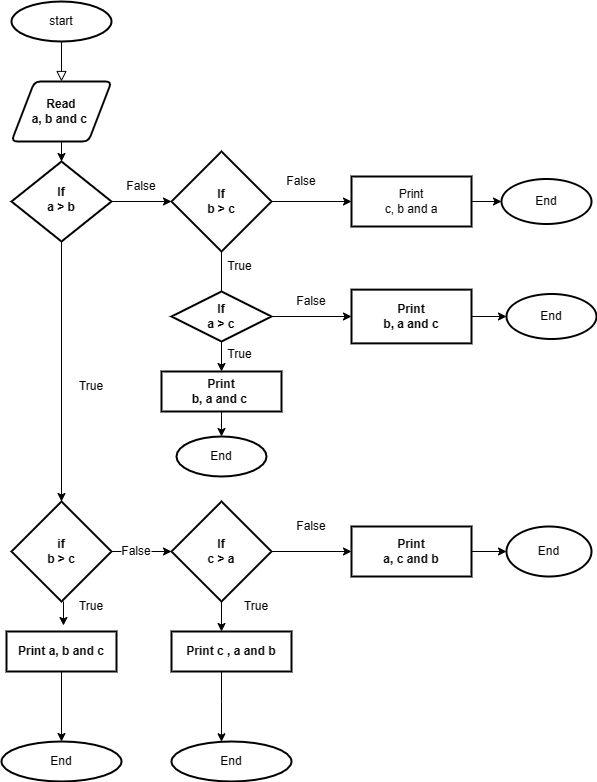

The diagram above was exported from draw.io. Its source (the exported page's mxGraphModel, read from the mxfile embedded in the PNG):
<mxGraphModel dx="1054" dy="614" grid="1" gridSize="10" guides="1" tooltips="1" connect="1" arrows="1" fold="1" page="1" pageScale="1" pageWidth="827" pageHeight="1169" math="0" shadow="0">
  <root>
    <mxCell id="WIyWlLk6GJQsqaUBKTNV-0" />
    <mxCell id="WIyWlLk6GJQsqaUBKTNV-1" parent="WIyWlLk6GJQsqaUBKTNV-0" />
    <mxCell id="WIyWlLk6GJQsqaUBKTNV-2" value="" style="rounded=0;html=1;jettySize=auto;orthogonalLoop=1;fontSize=11;endArrow=block;endFill=0;endSize=8;strokeWidth=1;shadow=0;labelBackgroundColor=none;edgeStyle=orthogonalEdgeStyle;entryX=0.5;entryY=0;entryDx=0;entryDy=0;startArrow=none;" parent="WIyWlLk6GJQsqaUBKTNV-1" target="OAF-meKxh66RlrV3Jdtu-1" edge="1">
      <mxGeometry relative="1" as="geometry">
        <mxPoint x="220" y="170" as="sourcePoint" />
        <mxPoint x="220" y="170" as="targetPoint" />
      </mxGeometry>
    </mxCell>
    <mxCell id="OAF-meKxh66RlrV3Jdtu-8" value="" style="edgeStyle=orthogonalEdgeStyle;rounded=0;orthogonalLoop=1;jettySize=auto;html=1;entryX=0.5;entryY=0;entryDx=0;entryDy=0;entryPerimeter=0;" parent="WIyWlLk6GJQsqaUBKTNV-1" source="WIyWlLk6GJQsqaUBKTNV-10" target="OAF-meKxh66RlrV3Jdtu-10" edge="1">
      <mxGeometry relative="1" as="geometry">
        <mxPoint x="220" y="430" as="targetPoint" />
      </mxGeometry>
    </mxCell>
    <mxCell id="WIyWlLk6GJQsqaUBKTNV-10" value="&lt;b&gt;If&lt;br&gt;a &amp;gt; b&lt;/b&gt;" style="rhombus;whiteSpace=wrap;html=1;shadow=0;fontFamily=Helvetica;fontSize=12;align=center;strokeWidth=2;spacing=6;spacingTop=-4;" parent="WIyWlLk6GJQsqaUBKTNV-1" vertex="1">
      <mxGeometry x="170" y="290" width="100" height="80" as="geometry" />
    </mxCell>
    <mxCell id="OAF-meKxh66RlrV3Jdtu-7" value="" style="edgeStyle=orthogonalEdgeStyle;rounded=0;orthogonalLoop=1;jettySize=auto;html=1;" parent="WIyWlLk6GJQsqaUBKTNV-1" source="OAF-meKxh66RlrV3Jdtu-1" target="WIyWlLk6GJQsqaUBKTNV-10" edge="1">
      <mxGeometry relative="1" as="geometry" />
    </mxCell>
    <mxCell id="OAF-meKxh66RlrV3Jdtu-1" value="&lt;b&gt;Read&lt;br&gt;a, b and c&amp;nbsp;&lt;/b&gt;" style="shape=parallelogram;html=1;strokeWidth=2;perimeter=parallelogramPerimeter;whiteSpace=wrap;rounded=1;arcSize=12;size=0.23;" parent="WIyWlLk6GJQsqaUBKTNV-1" vertex="1">
      <mxGeometry x="170" y="210" width="100" height="60" as="geometry" />
    </mxCell>
    <mxCell id="OAF-meKxh66RlrV3Jdtu-13" value="" style="edgeStyle=orthogonalEdgeStyle;rounded=0;orthogonalLoop=1;jettySize=auto;html=1;" parent="WIyWlLk6GJQsqaUBKTNV-1" source="OAF-meKxh66RlrV3Jdtu-10" edge="1">
      <mxGeometry relative="1" as="geometry">
        <mxPoint x="220" y="700" as="targetPoint" />
        <Array as="points">
          <mxPoint x="220" y="550" />
          <mxPoint x="220" y="550" />
        </Array>
      </mxGeometry>
    </mxCell>
    <mxCell id="OAF-meKxh66RlrV3Jdtu-10" value="&lt;b&gt;if&lt;br&gt;b &amp;gt; c&lt;/b&gt;" style="strokeWidth=2;html=1;shape=mxgraph.flowchart.decision;whiteSpace=wrap;" parent="WIyWlLk6GJQsqaUBKTNV-1" vertex="1">
      <mxGeometry x="170" y="630" width="100" height="100" as="geometry" />
    </mxCell>
    <mxCell id="OAF-meKxh66RlrV3Jdtu-11" style="edgeStyle=orthogonalEdgeStyle;rounded=0;orthogonalLoop=1;jettySize=auto;html=1;exitX=0.5;exitY=1;exitDx=0;exitDy=0;exitPerimeter=0;" parent="WIyWlLk6GJQsqaUBKTNV-1" source="OAF-meKxh66RlrV3Jdtu-10" target="OAF-meKxh66RlrV3Jdtu-10" edge="1">
      <mxGeometry relative="1" as="geometry" />
    </mxCell>
    <mxCell id="OAF-meKxh66RlrV3Jdtu-89" value="" style="edgeStyle=orthogonalEdgeStyle;rounded=0;orthogonalLoop=1;jettySize=auto;html=1;" parent="WIyWlLk6GJQsqaUBKTNV-1" source="OAF-meKxh66RlrV3Jdtu-12" target="OAF-meKxh66RlrV3Jdtu-88" edge="1">
      <mxGeometry relative="1" as="geometry" />
    </mxCell>
    <mxCell id="OAF-meKxh66RlrV3Jdtu-12" value="&lt;b&gt;Print a, b and c&lt;/b&gt;" style="whiteSpace=wrap;html=1;strokeWidth=2;" parent="WIyWlLk6GJQsqaUBKTNV-1" vertex="1">
      <mxGeometry x="165" y="760" width="110" height="40" as="geometry" />
    </mxCell>
    <mxCell id="OAF-meKxh66RlrV3Jdtu-14" value="True" style="text;html=1;strokeColor=none;fillColor=none;align=center;verticalAlign=middle;whiteSpace=wrap;rounded=0;" parent="WIyWlLk6GJQsqaUBKTNV-1" vertex="1">
      <mxGeometry x="220" y="500" width="60" height="30" as="geometry" />
    </mxCell>
    <mxCell id="OAF-meKxh66RlrV3Jdtu-40" value="" style="edgeStyle=orthogonalEdgeStyle;rounded=0;orthogonalLoop=1;jettySize=auto;html=1;" parent="WIyWlLk6GJQsqaUBKTNV-1" source="OAF-meKxh66RlrV3Jdtu-17" target="OAF-meKxh66RlrV3Jdtu-39" edge="1">
      <mxGeometry relative="1" as="geometry" />
    </mxCell>
    <mxCell id="OAF-meKxh66RlrV3Jdtu-42" value="" style="edgeStyle=orthogonalEdgeStyle;rounded=0;orthogonalLoop=1;jettySize=auto;html=1;" parent="WIyWlLk6GJQsqaUBKTNV-1" source="OAF-meKxh66RlrV3Jdtu-17" target="OAF-meKxh66RlrV3Jdtu-22" edge="1">
      <mxGeometry relative="1" as="geometry">
        <Array as="points">
          <mxPoint x="390" y="710" />
          <mxPoint x="390" y="710" />
        </Array>
      </mxGeometry>
    </mxCell>
    <mxCell id="OAF-meKxh66RlrV3Jdtu-17" value="&lt;b&gt;If&lt;br&gt;c &amp;gt; a&lt;/b&gt;" style="strokeWidth=2;html=1;shape=mxgraph.flowchart.decision;whiteSpace=wrap;" parent="WIyWlLk6GJQsqaUBKTNV-1" vertex="1">
      <mxGeometry x="330" y="630" width="100" height="100" as="geometry" />
    </mxCell>
    <mxCell id="OAF-meKxh66RlrV3Jdtu-91" value="" style="edgeStyle=orthogonalEdgeStyle;rounded=0;orthogonalLoop=1;jettySize=auto;html=1;" parent="WIyWlLk6GJQsqaUBKTNV-1" source="OAF-meKxh66RlrV3Jdtu-22" target="OAF-meKxh66RlrV3Jdtu-90" edge="1">
      <mxGeometry relative="1" as="geometry">
        <Array as="points">
          <mxPoint x="380" y="830" />
          <mxPoint x="380" y="830" />
        </Array>
      </mxGeometry>
    </mxCell>
    <mxCell id="OAF-meKxh66RlrV3Jdtu-22" value="&lt;b&gt;Print c , a and b&lt;/b&gt;" style="whiteSpace=wrap;html=1;strokeWidth=2;" parent="WIyWlLk6GJQsqaUBKTNV-1" vertex="1">
      <mxGeometry x="330" y="760" width="120" height="40" as="geometry" />
    </mxCell>
    <mxCell id="OAF-meKxh66RlrV3Jdtu-25" value="" style="edgeStyle=orthogonalEdgeStyle;rounded=0;orthogonalLoop=1;jettySize=auto;html=1;entryX=0;entryY=0.5;entryDx=0;entryDy=0;entryPerimeter=0;exitX=1;exitY=0.5;exitDx=0;exitDy=0;exitPerimeter=0;startArrow=none;" parent="WIyWlLk6GJQsqaUBKTNV-1" source="OAF-meKxh66RlrV3Jdtu-30" target="OAF-meKxh66RlrV3Jdtu-17" edge="1">
      <mxGeometry relative="1" as="geometry">
        <mxPoint x="290" y="480" as="sourcePoint" />
        <mxPoint x="290" y="540" as="targetPoint" />
      </mxGeometry>
    </mxCell>
    <mxCell id="OAF-meKxh66RlrV3Jdtu-27" value="" style="edgeStyle=orthogonalEdgeStyle;rounded=0;orthogonalLoop=1;jettySize=auto;html=1;exitX=1;exitY=0.5;exitDx=0;exitDy=0;" parent="WIyWlLk6GJQsqaUBKTNV-1" source="WIyWlLk6GJQsqaUBKTNV-10" edge="1">
      <mxGeometry relative="1" as="geometry">
        <mxPoint x="280" y="490" as="sourcePoint" />
        <mxPoint x="330" y="330" as="targetPoint" />
      </mxGeometry>
    </mxCell>
    <mxCell id="OAF-meKxh66RlrV3Jdtu-44" value="" style="edgeStyle=orthogonalEdgeStyle;rounded=0;orthogonalLoop=1;jettySize=auto;html=1;startArrow=none;" parent="WIyWlLk6GJQsqaUBKTNV-1" source="OAF-meKxh66RlrV3Jdtu-46" edge="1">
      <mxGeometry relative="1" as="geometry">
        <mxPoint x="380" y="430" as="targetPoint" />
      </mxGeometry>
    </mxCell>
    <mxCell id="OAF-meKxh66RlrV3Jdtu-60" value="" style="edgeStyle=orthogonalEdgeStyle;rounded=0;orthogonalLoop=1;jettySize=auto;html=1;" parent="WIyWlLk6GJQsqaUBKTNV-1" source="OAF-meKxh66RlrV3Jdtu-28" target="OAF-meKxh66RlrV3Jdtu-59" edge="1">
      <mxGeometry relative="1" as="geometry" />
    </mxCell>
    <mxCell id="OAF-meKxh66RlrV3Jdtu-28" value="&lt;b&gt;If&lt;br&gt;b &amp;gt; c&lt;br&gt;&lt;/b&gt;" style="strokeWidth=2;html=1;shape=mxgraph.flowchart.decision;whiteSpace=wrap;" parent="WIyWlLk6GJQsqaUBKTNV-1" vertex="1">
      <mxGeometry x="330" y="280" width="100" height="100" as="geometry" />
    </mxCell>
    <mxCell id="OAF-meKxh66RlrV3Jdtu-29" value="False" style="text;html=1;strokeColor=none;fillColor=none;align=center;verticalAlign=middle;whiteSpace=wrap;rounded=0;" parent="WIyWlLk6GJQsqaUBKTNV-1" vertex="1">
      <mxGeometry x="270" y="300" width="60" height="30" as="geometry" />
    </mxCell>
    <mxCell id="OAF-meKxh66RlrV3Jdtu-30" value="False" style="text;html=1;strokeColor=none;fillColor=none;align=center;verticalAlign=middle;whiteSpace=wrap;rounded=0;" parent="WIyWlLk6GJQsqaUBKTNV-1" vertex="1">
      <mxGeometry x="280" y="665" width="30" height="30" as="geometry" />
    </mxCell>
    <mxCell id="OAF-meKxh66RlrV3Jdtu-31" value="" style="edgeStyle=orthogonalEdgeStyle;rounded=0;orthogonalLoop=1;jettySize=auto;html=1;entryX=0;entryY=0.5;entryDx=0;entryDy=0;entryPerimeter=0;exitX=1;exitY=0.5;exitDx=0;exitDy=0;exitPerimeter=0;endArrow=none;" parent="WIyWlLk6GJQsqaUBKTNV-1" source="OAF-meKxh66RlrV3Jdtu-10" target="OAF-meKxh66RlrV3Jdtu-30" edge="1">
      <mxGeometry relative="1" as="geometry">
        <mxPoint x="270" y="480" as="sourcePoint" />
        <mxPoint x="330" y="480" as="targetPoint" />
      </mxGeometry>
    </mxCell>
    <mxCell id="OAF-meKxh66RlrV3Jdtu-87" value="" style="edgeStyle=orthogonalEdgeStyle;rounded=0;orthogonalLoop=1;jettySize=auto;html=1;" parent="WIyWlLk6GJQsqaUBKTNV-1" source="OAF-meKxh66RlrV3Jdtu-39" target="OAF-meKxh66RlrV3Jdtu-86" edge="1">
      <mxGeometry relative="1" as="geometry" />
    </mxCell>
    <mxCell id="OAF-meKxh66RlrV3Jdtu-39" value="&lt;b&gt;Print&lt;br&gt;a, c and b&lt;/b&gt;" style="whiteSpace=wrap;html=1;strokeWidth=2;" parent="WIyWlLk6GJQsqaUBKTNV-1" vertex="1">
      <mxGeometry x="510" y="655" width="120" height="50" as="geometry" />
    </mxCell>
    <mxCell id="OAF-meKxh66RlrV3Jdtu-41" value="False" style="text;html=1;strokeColor=none;fillColor=none;align=center;verticalAlign=middle;whiteSpace=wrap;rounded=0;" parent="WIyWlLk6GJQsqaUBKTNV-1" vertex="1">
      <mxGeometry x="440" y="640" width="60" height="30" as="geometry" />
    </mxCell>
    <mxCell id="OAF-meKxh66RlrV3Jdtu-45" value="True" style="text;html=1;strokeColor=none;fillColor=none;align=center;verticalAlign=middle;whiteSpace=wrap;rounded=0;" parent="WIyWlLk6GJQsqaUBKTNV-1" vertex="1">
      <mxGeometry x="383" y="380" width="31" height="30" as="geometry" />
    </mxCell>
    <mxCell id="OAF-meKxh66RlrV3Jdtu-50" value="" style="edgeStyle=orthogonalEdgeStyle;rounded=0;orthogonalLoop=1;jettySize=auto;html=1;" parent="WIyWlLk6GJQsqaUBKTNV-1" source="OAF-meKxh66RlrV3Jdtu-46" target="OAF-meKxh66RlrV3Jdtu-49" edge="1">
      <mxGeometry relative="1" as="geometry" />
    </mxCell>
    <mxCell id="OAF-meKxh66RlrV3Jdtu-67" value="" style="edgeStyle=orthogonalEdgeStyle;rounded=0;orthogonalLoop=1;jettySize=auto;html=1;" parent="WIyWlLk6GJQsqaUBKTNV-1" source="OAF-meKxh66RlrV3Jdtu-49" target="OAF-meKxh66RlrV3Jdtu-66" edge="1">
      <mxGeometry relative="1" as="geometry" />
    </mxCell>
    <mxCell id="OAF-meKxh66RlrV3Jdtu-49" value="&lt;b&gt;Print&lt;br&gt;b, a and c&amp;nbsp;&lt;br&gt;&lt;/b&gt;" style="whiteSpace=wrap;html=1;strokeWidth=2;" parent="WIyWlLk6GJQsqaUBKTNV-1" vertex="1">
      <mxGeometry x="320" y="500" width="120" height="40" as="geometry" />
    </mxCell>
    <mxCell id="OAF-meKxh66RlrV3Jdtu-55" style="edgeStyle=orthogonalEdgeStyle;rounded=0;orthogonalLoop=1;jettySize=auto;html=1;exitX=0.5;exitY=1;exitDx=0;exitDy=0;exitPerimeter=0;" parent="WIyWlLk6GJQsqaUBKTNV-1" source="OAF-meKxh66RlrV3Jdtu-46" target="OAF-meKxh66RlrV3Jdtu-46" edge="1">
      <mxGeometry relative="1" as="geometry" />
    </mxCell>
    <mxCell id="OAF-meKxh66RlrV3Jdtu-58" value="" style="edgeStyle=orthogonalEdgeStyle;rounded=0;orthogonalLoop=1;jettySize=auto;html=1;" parent="WIyWlLk6GJQsqaUBKTNV-1" source="OAF-meKxh66RlrV3Jdtu-46" target="OAF-meKxh66RlrV3Jdtu-57" edge="1">
      <mxGeometry relative="1" as="geometry" />
    </mxCell>
    <mxCell id="OAF-meKxh66RlrV3Jdtu-46" value="&lt;b&gt;If&lt;br&gt;a &amp;gt; c&lt;br&gt;&lt;/b&gt;" style="strokeWidth=2;html=1;shape=mxgraph.flowchart.decision;whiteSpace=wrap;" parent="WIyWlLk6GJQsqaUBKTNV-1" vertex="1">
      <mxGeometry x="330" y="420" width="100" height="50" as="geometry" />
    </mxCell>
    <mxCell id="OAF-meKxh66RlrV3Jdtu-56" value="" style="edgeStyle=orthogonalEdgeStyle;rounded=0;orthogonalLoop=1;jettySize=auto;html=1;endArrow=none;" parent="WIyWlLk6GJQsqaUBKTNV-1" source="OAF-meKxh66RlrV3Jdtu-28" target="OAF-meKxh66RlrV3Jdtu-46" edge="1">
      <mxGeometry relative="1" as="geometry">
        <mxPoint x="380" y="380" as="sourcePoint" />
        <mxPoint x="380" y="430" as="targetPoint" />
      </mxGeometry>
    </mxCell>
    <mxCell id="OAF-meKxh66RlrV3Jdtu-85" value="" style="edgeStyle=orthogonalEdgeStyle;rounded=0;orthogonalLoop=1;jettySize=auto;html=1;" parent="WIyWlLk6GJQsqaUBKTNV-1" source="OAF-meKxh66RlrV3Jdtu-57" target="OAF-meKxh66RlrV3Jdtu-84" edge="1">
      <mxGeometry relative="1" as="geometry" />
    </mxCell>
    <mxCell id="OAF-meKxh66RlrV3Jdtu-57" value="&lt;b&gt;Print&lt;br&gt;b, a and c&lt;/b&gt;" style="whiteSpace=wrap;html=1;strokeWidth=2;" parent="WIyWlLk6GJQsqaUBKTNV-1" vertex="1">
      <mxGeometry x="510" y="418.13" width="120" height="53.75" as="geometry" />
    </mxCell>
    <mxCell id="OAF-meKxh66RlrV3Jdtu-83" value="" style="edgeStyle=orthogonalEdgeStyle;rounded=0;orthogonalLoop=1;jettySize=auto;html=1;" parent="WIyWlLk6GJQsqaUBKTNV-1" source="OAF-meKxh66RlrV3Jdtu-59" target="OAF-meKxh66RlrV3Jdtu-82" edge="1">
      <mxGeometry relative="1" as="geometry" />
    </mxCell>
    <mxCell id="OAF-meKxh66RlrV3Jdtu-59" value="Print&lt;br&gt;c, b and a" style="whiteSpace=wrap;html=1;strokeWidth=2;" parent="WIyWlLk6GJQsqaUBKTNV-1" vertex="1">
      <mxGeometry x="510" y="305" width="120" height="50" as="geometry" />
    </mxCell>
    <mxCell id="OAF-meKxh66RlrV3Jdtu-61" value="False" style="text;html=1;strokeColor=none;fillColor=none;align=center;verticalAlign=middle;whiteSpace=wrap;rounded=0;" parent="WIyWlLk6GJQsqaUBKTNV-1" vertex="1">
      <mxGeometry x="430" y="300" width="60" height="20" as="geometry" />
    </mxCell>
    <mxCell id="OAF-meKxh66RlrV3Jdtu-62" value="False" style="text;html=1;strokeColor=none;fillColor=none;align=center;verticalAlign=middle;whiteSpace=wrap;rounded=0;" parent="WIyWlLk6GJQsqaUBKTNV-1" vertex="1">
      <mxGeometry x="440" y="420" width="60" height="20" as="geometry" />
    </mxCell>
    <mxCell id="OAF-meKxh66RlrV3Jdtu-66" value="End" style="ellipse;whiteSpace=wrap;html=1;strokeWidth=2;" parent="WIyWlLk6GJQsqaUBKTNV-1" vertex="1">
      <mxGeometry x="335" y="565" width="90" height="40" as="geometry" />
    </mxCell>
    <mxCell id="OAF-meKxh66RlrV3Jdtu-82" value="End" style="ellipse;whiteSpace=wrap;html=1;strokeWidth=2;" parent="WIyWlLk6GJQsqaUBKTNV-1" vertex="1">
      <mxGeometry x="660" y="307.5" width="90" height="45" as="geometry" />
    </mxCell>
    <mxCell id="OAF-meKxh66RlrV3Jdtu-84" value="End" style="ellipse;whiteSpace=wrap;html=1;strokeWidth=2;" parent="WIyWlLk6GJQsqaUBKTNV-1" vertex="1">
      <mxGeometry x="665" y="422.5" width="90" height="45" as="geometry" />
    </mxCell>
    <mxCell id="OAF-meKxh66RlrV3Jdtu-86" value="End" style="ellipse;whiteSpace=wrap;html=1;strokeWidth=2;" parent="WIyWlLk6GJQsqaUBKTNV-1" vertex="1">
      <mxGeometry x="665" y="655" width="85" height="50" as="geometry" />
    </mxCell>
    <mxCell id="OAF-meKxh66RlrV3Jdtu-88" value="End" style="ellipse;whiteSpace=wrap;html=1;strokeWidth=2;" parent="WIyWlLk6GJQsqaUBKTNV-1" vertex="1">
      <mxGeometry x="160" y="870" width="120" height="40" as="geometry" />
    </mxCell>
    <mxCell id="OAF-meKxh66RlrV3Jdtu-90" value="End" style="ellipse;whiteSpace=wrap;html=1;strokeWidth=2;" parent="WIyWlLk6GJQsqaUBKTNV-1" vertex="1">
      <mxGeometry x="330" y="870" width="120" height="40" as="geometry" />
    </mxCell>
    <mxCell id="OAF-meKxh66RlrV3Jdtu-0" value="start" style="strokeWidth=2;html=1;shape=mxgraph.flowchart.start_1;whiteSpace=wrap;" parent="WIyWlLk6GJQsqaUBKTNV-1" vertex="1">
      <mxGeometry x="170" y="130" width="100" height="40" as="geometry" />
    </mxCell>
    <mxCell id="OAF-meKxh66RlrV3Jdtu-94" value="" style="edgeStyle=orthogonalEdgeStyle;rounded=0;orthogonalLoop=1;jettySize=auto;html=1;entryX=0.518;entryY=-0.15;entryDx=0;entryDy=0;entryPerimeter=0;" parent="WIyWlLk6GJQsqaUBKTNV-1" target="OAF-meKxh66RlrV3Jdtu-12" edge="1">
      <mxGeometry relative="1" as="geometry">
        <mxPoint x="222" y="730" as="sourcePoint" />
        <mxPoint x="400" y="770" as="targetPoint" />
        <Array as="points">
          <mxPoint x="222" y="754" />
          <mxPoint x="222" y="754" />
        </Array>
      </mxGeometry>
    </mxCell>
    <mxCell id="OAF-meKxh66RlrV3Jdtu-95" value="True" style="text;html=1;strokeColor=none;fillColor=none;align=center;verticalAlign=middle;whiteSpace=wrap;rounded=0;" parent="WIyWlLk6GJQsqaUBKTNV-1" vertex="1">
      <mxGeometry x="230" y="720" width="40" height="30" as="geometry" />
    </mxCell>
    <mxCell id="OAF-meKxh66RlrV3Jdtu-96" value="True" style="text;html=1;strokeColor=none;fillColor=none;align=center;verticalAlign=middle;whiteSpace=wrap;rounded=0;" parent="WIyWlLk6GJQsqaUBKTNV-1" vertex="1">
      <mxGeometry x="400" y="720" width="30" height="30" as="geometry" />
    </mxCell>
    <mxCell id="OAF-meKxh66RlrV3Jdtu-97" value="True" style="text;html=1;strokeColor=none;fillColor=none;align=center;verticalAlign=middle;whiteSpace=wrap;rounded=0;" parent="WIyWlLk6GJQsqaUBKTNV-1" vertex="1">
      <mxGeometry x="383" y="467.5" width="30.5" height="30" as="geometry" />
    </mxCell>
  </root>
</mxGraphModel>